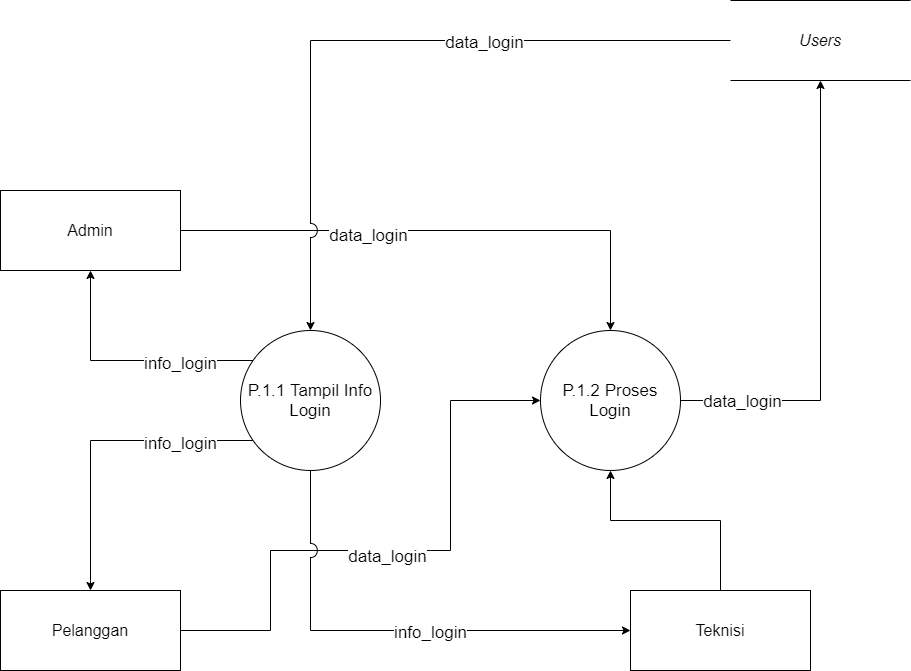

The diagram above was exported from draw.io. Its source (the exported page's mxGraphModel, read from the mxfile embedded in the PNG):
<mxGraphModel dx="1038" dy="579" grid="1" gridSize="10" guides="1" tooltips="1" connect="1" arrows="1" fold="1" page="1" pageScale="1" pageWidth="1100" pageHeight="850" math="0" shadow="0">
  <root>
    <mxCell id="0" />
    <mxCell id="1" parent="0" />
    <mxCell id="1OauB-YrxNBbqfRd8dZx-12" style="edgeStyle=orthogonalEdgeStyle;rounded=0;orthogonalLoop=1;jettySize=auto;html=1;entryX=0.5;entryY=0;entryDx=0;entryDy=0;fontSize=17;" parent="1" source="1OauB-YrxNBbqfRd8dZx-2" target="1OauB-YrxNBbqfRd8dZx-7" edge="1">
      <mxGeometry relative="1" as="geometry" />
    </mxCell>
    <mxCell id="1OauB-YrxNBbqfRd8dZx-17" value="data_login" style="edgeLabel;html=1;align=center;verticalAlign=middle;resizable=0;points=[];fontSize=17;" parent="1OauB-YrxNBbqfRd8dZx-12" vertex="1" connectable="0">
      <mxGeometry x="-0.2965" y="-4" relative="1" as="geometry">
        <mxPoint x="1" as="offset" />
      </mxGeometry>
    </mxCell>
    <mxCell id="1OauB-YrxNBbqfRd8dZx-2" value="Admin" style="rounded=0;whiteSpace=wrap;html=1;fontSize=16;" parent="1" vertex="1">
      <mxGeometry x="95" y="280" width="180" height="80" as="geometry" />
    </mxCell>
    <mxCell id="1OauB-YrxNBbqfRd8dZx-8" style="edgeStyle=orthogonalEdgeStyle;rounded=0;orthogonalLoop=1;jettySize=auto;html=1;entryX=0.5;entryY=0;entryDx=0;entryDy=0;fontSize=17;jumpStyle=arc;jumpSize=14;" parent="1" source="1OauB-YrxNBbqfRd8dZx-3" target="1OauB-YrxNBbqfRd8dZx-6" edge="1">
      <mxGeometry relative="1" as="geometry" />
    </mxCell>
    <mxCell id="1OauB-YrxNBbqfRd8dZx-16" value="data_login" style="edgeLabel;html=1;align=center;verticalAlign=middle;resizable=0;points=[];fontSize=17;" parent="1OauB-YrxNBbqfRd8dZx-8" vertex="1" connectable="0">
      <mxGeometry x="-0.3065" y="1" relative="1" as="geometry">
        <mxPoint x="-1" as="offset" />
      </mxGeometry>
    </mxCell>
    <mxCell id="1OauB-YrxNBbqfRd8dZx-3" value="&lt;i&gt;Users&lt;/i&gt;" style="shape=partialRectangle;whiteSpace=wrap;html=1;left=0;right=0;fillColor=none;fontSize=16;" parent="1" vertex="1">
      <mxGeometry x="825" y="90" width="180" height="80" as="geometry" />
    </mxCell>
    <mxCell id="1OauB-YrxNBbqfRd8dZx-14" style="edgeStyle=orthogonalEdgeStyle;rounded=0;orthogonalLoop=1;jettySize=auto;html=1;entryX=0.5;entryY=1;entryDx=0;entryDy=0;fontSize=17;" parent="1" source="1OauB-YrxNBbqfRd8dZx-4" target="1OauB-YrxNBbqfRd8dZx-7" edge="1">
      <mxGeometry relative="1" as="geometry">
        <Array as="points">
          <mxPoint x="815" y="610" />
          <mxPoint x="705" y="610" />
        </Array>
      </mxGeometry>
    </mxCell>
    <mxCell id="1OauB-YrxNBbqfRd8dZx-4" value="Teknisi" style="rounded=0;whiteSpace=wrap;html=1;fontSize=16;" parent="1" vertex="1">
      <mxGeometry x="725" y="680" width="180" height="80" as="geometry" />
    </mxCell>
    <mxCell id="1OauB-YrxNBbqfRd8dZx-13" style="edgeStyle=orthogonalEdgeStyle;rounded=0;orthogonalLoop=1;jettySize=auto;html=1;entryX=0;entryY=0.5;entryDx=0;entryDy=0;fontSize=17;" parent="1" source="1OauB-YrxNBbqfRd8dZx-5" target="1OauB-YrxNBbqfRd8dZx-7" edge="1">
      <mxGeometry relative="1" as="geometry">
        <Array as="points">
          <mxPoint x="365" y="720" />
          <mxPoint x="365" y="640" />
          <mxPoint x="545" y="640" />
          <mxPoint x="545" y="490" />
        </Array>
      </mxGeometry>
    </mxCell>
    <mxCell id="1OauB-YrxNBbqfRd8dZx-20" value="data_login" style="edgeLabel;html=1;align=center;verticalAlign=middle;resizable=0;points=[];fontSize=17;" parent="1OauB-YrxNBbqfRd8dZx-13" vertex="1" connectable="0">
      <mxGeometry x="-0.0339" y="-5" relative="1" as="geometry">
        <mxPoint x="1" as="offset" />
      </mxGeometry>
    </mxCell>
    <mxCell id="1OauB-YrxNBbqfRd8dZx-5" value="&lt;span style=&quot;font-style: normal&quot;&gt;Pelanggan&lt;/span&gt;" style="rounded=0;whiteSpace=wrap;html=1;fontSize=16;fontStyle=2" parent="1" vertex="1">
      <mxGeometry x="95" y="680" width="180" height="80" as="geometry" />
    </mxCell>
    <mxCell id="1OauB-YrxNBbqfRd8dZx-9" style="edgeStyle=orthogonalEdgeStyle;rounded=0;orthogonalLoop=1;jettySize=auto;html=1;entryX=0.5;entryY=1;entryDx=0;entryDy=0;fontSize=17;jumpStyle=arc;jumpSize=14;" parent="1" source="1OauB-YrxNBbqfRd8dZx-6" target="1OauB-YrxNBbqfRd8dZx-2" edge="1">
      <mxGeometry relative="1" as="geometry">
        <Array as="points">
          <mxPoint x="185" y="450" />
        </Array>
      </mxGeometry>
    </mxCell>
    <mxCell id="1OauB-YrxNBbqfRd8dZx-21" value="info_login" style="edgeLabel;html=1;align=center;verticalAlign=middle;resizable=0;points=[];fontSize=17;" parent="1OauB-YrxNBbqfRd8dZx-9" vertex="1" connectable="0">
      <mxGeometry x="-0.1709" y="2" relative="1" as="geometry">
        <mxPoint x="32" as="offset" />
      </mxGeometry>
    </mxCell>
    <mxCell id="1OauB-YrxNBbqfRd8dZx-10" style="edgeStyle=orthogonalEdgeStyle;rounded=0;orthogonalLoop=1;jettySize=auto;html=1;entryX=0.5;entryY=0;entryDx=0;entryDy=0;fontSize=17;" parent="1" source="1OauB-YrxNBbqfRd8dZx-6" target="1OauB-YrxNBbqfRd8dZx-5" edge="1">
      <mxGeometry relative="1" as="geometry">
        <Array as="points">
          <mxPoint x="185" y="530" />
        </Array>
      </mxGeometry>
    </mxCell>
    <mxCell id="1OauB-YrxNBbqfRd8dZx-22" value="info_login" style="edgeLabel;html=1;align=center;verticalAlign=middle;resizable=0;points=[];fontSize=17;" parent="1OauB-YrxNBbqfRd8dZx-10" vertex="1" connectable="0">
      <mxGeometry x="-0.2752" y="2" relative="1" as="geometry">
        <mxPoint x="40" as="offset" />
      </mxGeometry>
    </mxCell>
    <mxCell id="1OauB-YrxNBbqfRd8dZx-11" style="edgeStyle=orthogonalEdgeStyle;rounded=0;orthogonalLoop=1;jettySize=auto;html=1;entryX=0;entryY=0.5;entryDx=0;entryDy=0;fontSize=17;verticalAlign=middle;jumpStyle=arc;jumpSize=14;" parent="1" source="1OauB-YrxNBbqfRd8dZx-6" target="1OauB-YrxNBbqfRd8dZx-4" edge="1">
      <mxGeometry relative="1" as="geometry">
        <Array as="points">
          <mxPoint x="405" y="720" />
        </Array>
      </mxGeometry>
    </mxCell>
    <mxCell id="1OauB-YrxNBbqfRd8dZx-23" value="info_login" style="edgeLabel;html=1;align=center;verticalAlign=middle;resizable=0;points=[];fontSize=17;" parent="1OauB-YrxNBbqfRd8dZx-11" vertex="1" connectable="0">
      <mxGeometry x="0.1577" y="-1" relative="1" as="geometry">
        <mxPoint x="1" as="offset" />
      </mxGeometry>
    </mxCell>
    <mxCell id="1OauB-YrxNBbqfRd8dZx-6" value="P.1.1 Tampil Info Login" style="ellipse;whiteSpace=wrap;html=1;aspect=fixed;fontSize=17;" parent="1" vertex="1">
      <mxGeometry x="335" y="420" width="140" height="140" as="geometry" />
    </mxCell>
    <mxCell id="1OauB-YrxNBbqfRd8dZx-15" style="edgeStyle=orthogonalEdgeStyle;rounded=0;orthogonalLoop=1;jettySize=auto;html=1;entryX=0.5;entryY=1;entryDx=0;entryDy=0;fontSize=17;" parent="1" source="1OauB-YrxNBbqfRd8dZx-7" target="1OauB-YrxNBbqfRd8dZx-3" edge="1">
      <mxGeometry relative="1" as="geometry">
        <Array as="points">
          <mxPoint x="915" y="490" />
        </Array>
      </mxGeometry>
    </mxCell>
    <mxCell id="1OauB-YrxNBbqfRd8dZx-19" value="data_login" style="edgeLabel;html=1;align=center;verticalAlign=middle;resizable=0;points=[];fontSize=17;" parent="1OauB-YrxNBbqfRd8dZx-15" vertex="1" connectable="0">
      <mxGeometry x="-0.7733" y="-5" relative="1" as="geometry">
        <mxPoint x="9" y="-5" as="offset" />
      </mxGeometry>
    </mxCell>
    <mxCell id="1OauB-YrxNBbqfRd8dZx-7" value="P.1.2 Proses Login" style="ellipse;whiteSpace=wrap;html=1;aspect=fixed;fontSize=17;" parent="1" vertex="1">
      <mxGeometry x="635" y="420" width="140" height="140" as="geometry" />
    </mxCell>
  </root>
</mxGraphModel>